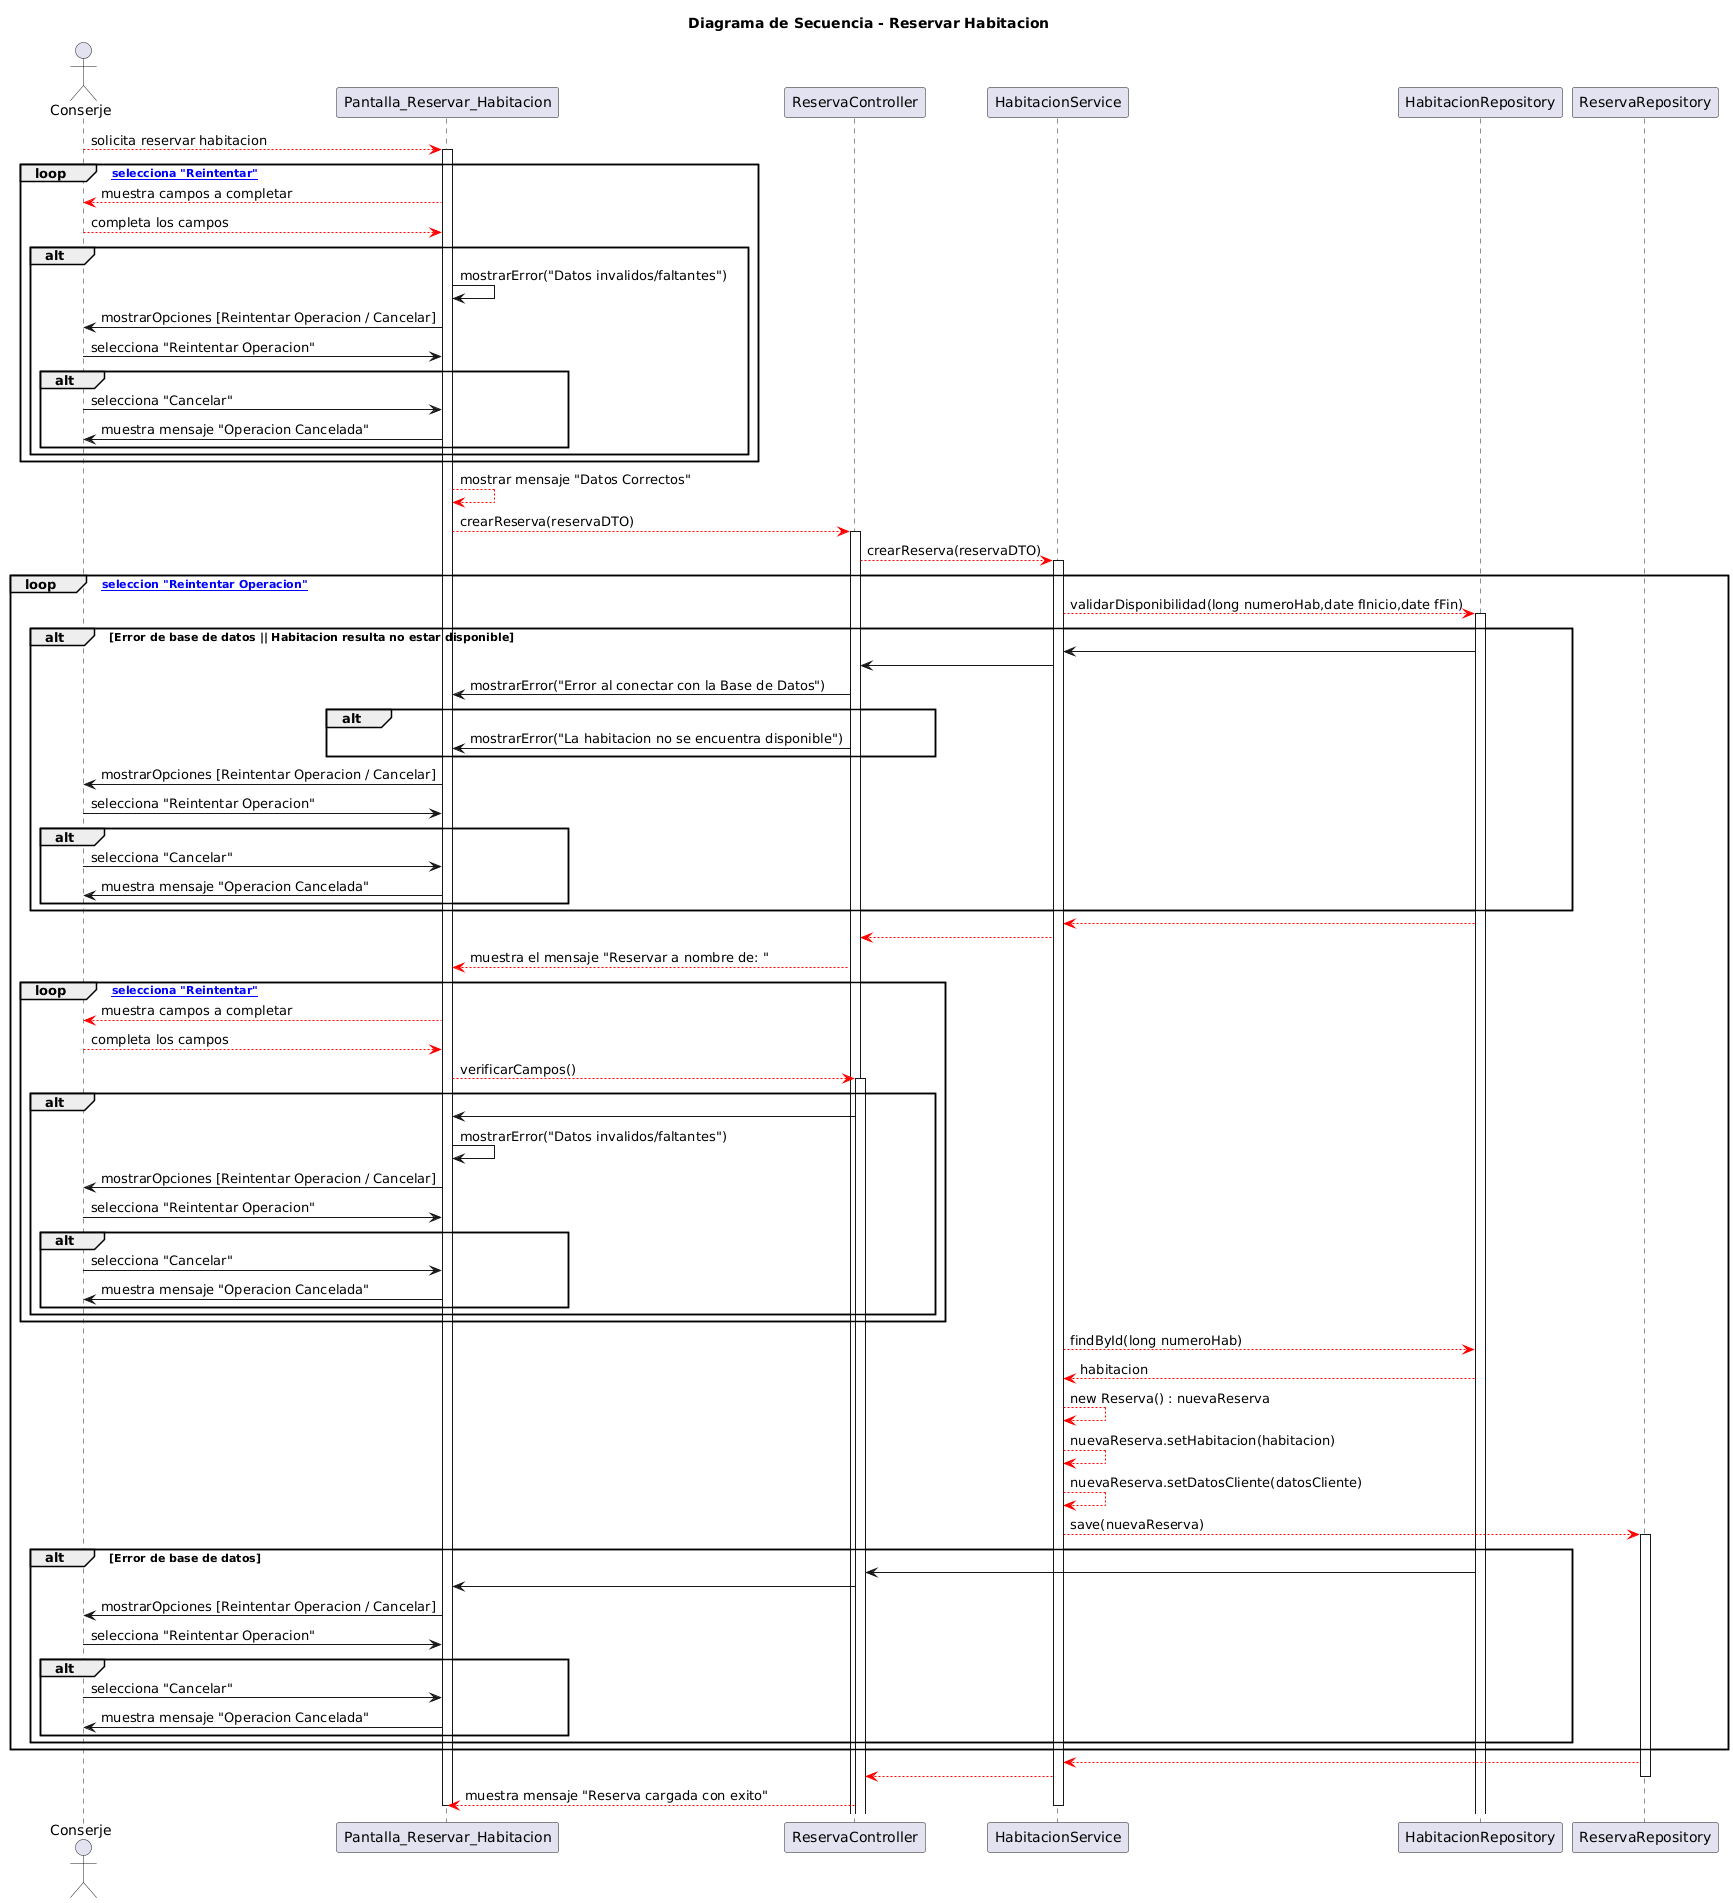

The diagram above was rendered by PlantUML. Its source (embedded in the PNG):
@startuml
title Diagrama de Secuencia - Reservar Habitacion

actor Conserje
participant "Pantalla_Reservar_Habitacion" as P
participant "ReservaController" as HC
participant "HabitacionService" as GH
participant "HabitacionRepository" as H
participant "ReservaRepository" as R

Conserje -[#red]-> P : solicita reservar habitacion
activate P
loop [se selecciona "Reintentar"]
   P -[#red]-> Conserje : muestra campos a completar
   Conserje -[#red]-> P : completa los campos
    alt 

      P -> P : mostrarError("Datos invalidos/faltantes")
      P -> Conserje : mostrarOpciones [Reintentar Operacion / Cancelar]
        Conserje -> P : selecciona "Reintentar Operacion"
      alt
        Conserje -> P : selecciona "Cancelar"
        P -> Conserje : muestra mensaje "Operacion Cancelada"
      end
    end
  end
  
P -[#red]-> P : mostrar mensaje "Datos Correctos"
P -[#red]-> HC : crearReserva(reservaDTO)
activate HC
HC -[#red]-> GH : crearReserva(reservaDTO)
activate GH

loop [se seleccion "Reintentar Operacion"]
  
  GH -[#red]-> H #blue : validarDisponibilidad(long numeroHab,date fInicio,date fFin)
  activate H
  alt Error de base de datos || Habitacion resulta no estar disponible
    H -> GH
    GH -> HC
      HC -> P : mostrarError("Error al conectar con la Base de Datos")
      alt
        HC -> P : mostrarError("La habitacion no se encuentra disponible")
      end
    P -> Conserje : mostrarOpciones [Reintentar Operacion / Cancelar]
        Conserje -> P : selecciona "Reintentar Operacion"
      alt
        Conserje -> P : selecciona "Cancelar"
        P -> Conserje : muestra mensaje "Operacion Cancelada"
      end
  end

H -[#red]-> GH
GH -[#red]-> HC
HC -[#red]-> P : muestra el mensaje "Reservar a nombre de: "
loop [se selecciona "Reintentar"]
    P -[#red]-> Conserje : muestra campos a completar
    Conserje -[#red]-> P : completa los campos
    P -[#red]-> HC : verificarCampos()
    activate HC
    alt 
     HC -> P 
      P -> P : mostrarError("Datos invalidos/faltantes")
      P -> Conserje : mostrarOpciones [Reintentar Operacion / Cancelar]
        Conserje -> P : selecciona "Reintentar Operacion"
      alt
        Conserje -> P : selecciona "Cancelar"
        P -> Conserje : muestra mensaje "Operacion Cancelada"
      end
    end
  end

GH -[#red]-> H : findById(long numeroHab)
H -[#red]-> GH : habitacion
GH -[#red]-> GH : new Reserva() : nuevaReserva
GH -[#red]-> GH :  nuevaReserva.setHabitacion(habitacion)
GH -[#red]-> GH :  nuevaReserva.setDatosCliente(datosCliente)

GH -[#red]-> R : save(nuevaReserva)
activate R
  alt Error de base de datos
      H -> HC
      HC -> P
      P -> Conserje : mostrarOpciones [Reintentar Operacion / Cancelar]
        Conserje -> P : selecciona "Reintentar Operacion"
      alt
        Conserje -> P : selecciona "Cancelar"
        P -> Conserje : muestra mensaje "Operacion Cancelada"
      end
  end
end
R -[#red]-> GH
GH -[#red]-> HC
deactivate R

HC -[#red]-> P : muestra mensaje "Reserva cargada con exito"
deactivate GH 
deactivate P
@enduml